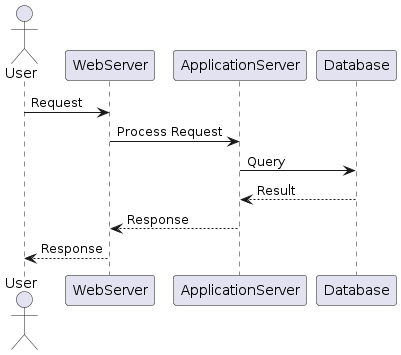

The diagram above was rendered by PlantUML. Its source (embedded in the PNG):
@startuml
actor User
User -> WebServer: Request
WebServer -> ApplicationServer: Process Request
ApplicationServer -> Database: Query
Database --> ApplicationServer: Result
ApplicationServer --> WebServer: Response
WebServer --> User: Response
@enduml